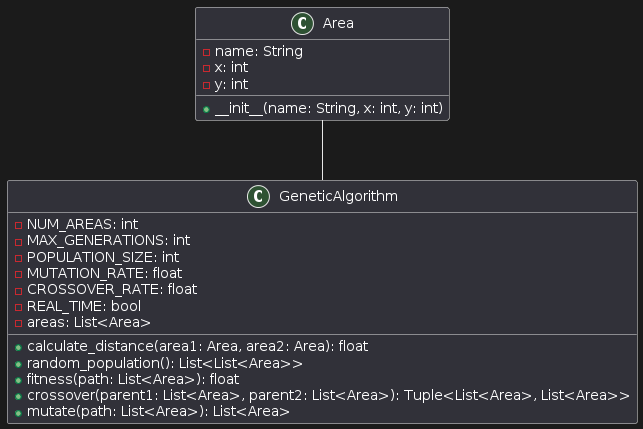

The diagram above was rendered by PlantUML. Its source (embedded in the PNG):
@startuml
class Area {
  - name: String
  - x: int
  - y: int
  + __init__(name: String, x: int, y: int)
}

class GeneticAlgorithm {
  - NUM_AREAS: int
  - MAX_GENERATIONS: int
  - POPULATION_SIZE: int
  - MUTATION_RATE: float
  - CROSSOVER_RATE: float
  - REAL_TIME: bool
  - areas: List<Area>
  + calculate_distance(area1: Area, area2: Area): float
  + random_population(): List<List<Area>>
  + fitness(path: List<Area>): float
  + crossover(parent1: List<Area>, parent2: List<Area>): Tuple<List<Area>, List<Area>>
  + mutate(path: List<Area>): List<Area>
}

Area -- GeneticAlgorithm
@enduml